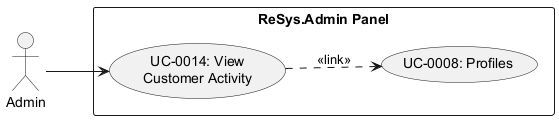

The diagram above was rendered by PlantUML. Its source (embedded in the PNG):
@startuml uc-0014
left to right direction
actor Admin
rectangle "ReSys.Admin Panel" {
    usecase "UC-0014: View\nCustomer Activity" as UC14
    usecase "UC-0008: Profiles" as UC8
}
Admin --> UC14
UC14 ..> UC8 : <<link>>
@enduml